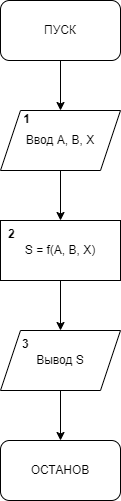

The diagram above was exported from draw.io. Its source (the exported page's mxGraphModel, read from the mxfile embedded in the PNG):
<mxGraphModel dx="1002" dy="663" grid="1" gridSize="10" guides="1" tooltips="1" connect="1" arrows="1" fold="1" page="1" pageScale="1" pageWidth="827" pageHeight="1169" math="0" shadow="0">
  <root>
    <mxCell id="0" />
    <mxCell id="1" parent="0" />
    <mxCell id="NWvHHnVz8fZPuLQOZju0-7" value="" style="edgeStyle=orthogonalEdgeStyle;rounded=0;orthogonalLoop=1;jettySize=auto;html=1;" edge="1" parent="1" source="NWvHHnVz8fZPuLQOZju0-1" target="NWvHHnVz8fZPuLQOZju0-2">
      <mxGeometry relative="1" as="geometry" />
    </mxCell>
    <mxCell id="NWvHHnVz8fZPuLQOZju0-1" value="ПУСК" style="rounded=1;whiteSpace=wrap;html=1;" vertex="1" parent="1">
      <mxGeometry x="354" y="90" width="120" height="60" as="geometry" />
    </mxCell>
    <mxCell id="NWvHHnVz8fZPuLQOZju0-8" value="" style="edgeStyle=orthogonalEdgeStyle;rounded=0;orthogonalLoop=1;jettySize=auto;html=1;" edge="1" parent="1" source="NWvHHnVz8fZPuLQOZju0-2" target="NWvHHnVz8fZPuLQOZju0-4">
      <mxGeometry relative="1" as="geometry" />
    </mxCell>
    <mxCell id="NWvHHnVz8fZPuLQOZju0-2" value="Ввод A, B, X" style="shape=parallelogram;perimeter=parallelogramPerimeter;whiteSpace=wrap;html=1;fixedSize=1;" vertex="1" parent="1">
      <mxGeometry x="354" y="200" width="120" height="60" as="geometry" />
    </mxCell>
    <mxCell id="NWvHHnVz8fZPuLQOZju0-9" value="" style="edgeStyle=orthogonalEdgeStyle;rounded=0;orthogonalLoop=1;jettySize=auto;html=1;" edge="1" parent="1" source="NWvHHnVz8fZPuLQOZju0-4" target="NWvHHnVz8fZPuLQOZju0-5">
      <mxGeometry relative="1" as="geometry" />
    </mxCell>
    <mxCell id="NWvHHnVz8fZPuLQOZju0-4" value="S = f(A, B, X)" style="rounded=0;whiteSpace=wrap;html=1;" vertex="1" parent="1">
      <mxGeometry x="354" y="310" width="120" height="60" as="geometry" />
    </mxCell>
    <mxCell id="NWvHHnVz8fZPuLQOZju0-10" value="" style="edgeStyle=orthogonalEdgeStyle;rounded=0;orthogonalLoop=1;jettySize=auto;html=1;" edge="1" parent="1" source="NWvHHnVz8fZPuLQOZju0-5" target="NWvHHnVz8fZPuLQOZju0-6">
      <mxGeometry relative="1" as="geometry" />
    </mxCell>
    <mxCell id="NWvHHnVz8fZPuLQOZju0-5" value="Вывод S" style="shape=parallelogram;perimeter=parallelogramPerimeter;whiteSpace=wrap;html=1;fixedSize=1;" vertex="1" parent="1">
      <mxGeometry x="354" y="420" width="120" height="60" as="geometry" />
    </mxCell>
    <mxCell id="NWvHHnVz8fZPuLQOZju0-6" value="ОСТАНОВ" style="rounded=1;whiteSpace=wrap;html=1;" vertex="1" parent="1">
      <mxGeometry x="354" y="530" width="120" height="60" as="geometry" />
    </mxCell>
    <mxCell id="NWvHHnVz8fZPuLQOZju0-11" value="&lt;span style=&quot;font-size: 12px;&quot;&gt;1&lt;/span&gt;" style="text;strokeColor=none;fillColor=none;html=1;fontSize=24;fontStyle=1;verticalAlign=middle;align=center;" vertex="1" parent="1">
      <mxGeometry x="370" y="200" width="20" height="10" as="geometry" />
    </mxCell>
    <mxCell id="NWvHHnVz8fZPuLQOZju0-14" value="&lt;div style=&quot;text-align: center;&quot;&gt;&lt;span style=&quot;background-color: transparent; color: light-dark(rgb(0, 0, 0), rgb(255, 255, 255)); text-wrap-mode: nowrap;&quot;&gt;&lt;b&gt;2&lt;/b&gt;&lt;/span&gt;&lt;/div&gt;" style="text;whiteSpace=wrap;html=1;" vertex="1" parent="1">
      <mxGeometry x="360" y="310" width="40" height="40" as="geometry" />
    </mxCell>
    <mxCell id="NWvHHnVz8fZPuLQOZju0-15" value="&lt;div style=&quot;text-align: center;&quot;&gt;&lt;span style=&quot;background-color: transparent; color: light-dark(rgb(0, 0, 0), rgb(255, 255, 255)); text-wrap-mode: nowrap;&quot;&gt;&lt;b&gt;3&lt;/b&gt;&lt;/span&gt;&lt;/div&gt;" style="text;whiteSpace=wrap;html=1;" vertex="1" parent="1">
      <mxGeometry x="374" y="420" width="40" height="40" as="geometry" />
    </mxCell>
  </root>
</mxGraphModel>